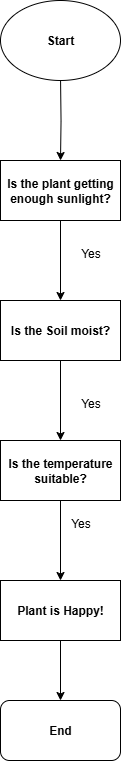

The diagram above was exported from draw.io. Its source (the exported page's mxGraphModel, read from the mxfile embedded in the PNG):
<mxGraphModel dx="1603" dy="811" grid="1" gridSize="10" guides="1" tooltips="1" connect="1" arrows="1" fold="1" page="1" pageScale="1" pageWidth="850" pageHeight="1100" math="0" shadow="0">
  <root>
    <mxCell id="0" />
    <mxCell id="1" parent="0" />
    <mxCell id="aLi5Rh8s7fmcFJ4jRa-i-3" value="" style="edgeStyle=orthogonalEdgeStyle;rounded=0;orthogonalLoop=1;jettySize=auto;html=1;" edge="1" parent="1">
      <mxGeometry relative="1" as="geometry">
        <mxPoint x="390.0666666666666" y="170" as="sourcePoint" />
        <mxPoint x="390" y="250" as="targetPoint" />
      </mxGeometry>
    </mxCell>
    <mxCell id="aLi5Rh8s7fmcFJ4jRa-i-6" value="" style="edgeStyle=orthogonalEdgeStyle;rounded=0;orthogonalLoop=1;jettySize=auto;html=1;" edge="1" parent="1" source="aLi5Rh8s7fmcFJ4jRa-i-4" target="aLi5Rh8s7fmcFJ4jRa-i-5">
      <mxGeometry relative="1" as="geometry" />
    </mxCell>
    <mxCell id="aLi5Rh8s7fmcFJ4jRa-i-4" value="&lt;b&gt;Is the plant getting enough sunlight?&lt;/b&gt;" style="rounded=0;whiteSpace=wrap;html=1;" vertex="1" parent="1">
      <mxGeometry x="330" y="250" width="120" height="60" as="geometry" />
    </mxCell>
    <mxCell id="aLi5Rh8s7fmcFJ4jRa-i-8" value="" style="edgeStyle=orthogonalEdgeStyle;rounded=0;orthogonalLoop=1;jettySize=auto;html=1;" edge="1" parent="1" source="aLi5Rh8s7fmcFJ4jRa-i-5" target="aLi5Rh8s7fmcFJ4jRa-i-7">
      <mxGeometry relative="1" as="geometry" />
    </mxCell>
    <mxCell id="aLi5Rh8s7fmcFJ4jRa-i-5" value="&lt;b&gt;Is the Soil moist?&lt;/b&gt;" style="rounded=0;whiteSpace=wrap;html=1;" vertex="1" parent="1">
      <mxGeometry x="330" y="390" width="120" height="60" as="geometry" />
    </mxCell>
    <mxCell id="aLi5Rh8s7fmcFJ4jRa-i-10" value="" style="edgeStyle=orthogonalEdgeStyle;rounded=0;orthogonalLoop=1;jettySize=auto;html=1;" edge="1" parent="1" source="aLi5Rh8s7fmcFJ4jRa-i-7" target="aLi5Rh8s7fmcFJ4jRa-i-9">
      <mxGeometry relative="1" as="geometry" />
    </mxCell>
    <mxCell id="aLi5Rh8s7fmcFJ4jRa-i-7" value="&lt;b&gt;Is the temperature suitable?&lt;/b&gt;" style="whiteSpace=wrap;html=1;rounded=0;" vertex="1" parent="1">
      <mxGeometry x="330" y="530" width="120" height="60" as="geometry" />
    </mxCell>
    <mxCell id="aLi5Rh8s7fmcFJ4jRa-i-9" value="&lt;b&gt;Plant is Happy!&lt;/b&gt;" style="whiteSpace=wrap;html=1;rounded=0;" vertex="1" parent="1">
      <mxGeometry x="330" y="670" width="120" height="60" as="geometry" />
    </mxCell>
    <mxCell id="aLi5Rh8s7fmcFJ4jRa-i-11" value="&lt;b&gt;End&lt;/b&gt;" style="rounded=1;whiteSpace=wrap;html=1;" vertex="1" parent="1">
      <mxGeometry x="330" y="790" width="120" height="60" as="geometry" />
    </mxCell>
    <mxCell id="aLi5Rh8s7fmcFJ4jRa-i-12" value="" style="endArrow=classic;html=1;rounded=0;exitX=0.5;exitY=1;exitDx=0;exitDy=0;entryX=0.5;entryY=0;entryDx=0;entryDy=0;" edge="1" parent="1" source="aLi5Rh8s7fmcFJ4jRa-i-9" target="aLi5Rh8s7fmcFJ4jRa-i-11">
      <mxGeometry width="50" height="50" relative="1" as="geometry">
        <mxPoint x="480" y="680" as="sourcePoint" />
        <mxPoint x="530" y="630" as="targetPoint" />
      </mxGeometry>
    </mxCell>
    <mxCell id="aLi5Rh8s7fmcFJ4jRa-i-14" value="Yes" style="text;html=1;align=center;verticalAlign=middle;resizable=0;points=[];autosize=1;strokeColor=none;fillColor=none;" vertex="1" parent="1">
      <mxGeometry x="400" y="328" width="40" height="30" as="geometry" />
    </mxCell>
    <mxCell id="aLi5Rh8s7fmcFJ4jRa-i-15" value="Yes" style="text;html=1;align=center;verticalAlign=middle;resizable=0;points=[];autosize=1;strokeColor=none;fillColor=none;" vertex="1" parent="1">
      <mxGeometry x="400" y="478" width="40" height="30" as="geometry" />
    </mxCell>
    <mxCell id="aLi5Rh8s7fmcFJ4jRa-i-16" value="Yes" style="text;html=1;align=center;verticalAlign=middle;resizable=0;points=[];autosize=1;strokeColor=none;fillColor=none;" vertex="1" parent="1">
      <mxGeometry x="390" y="598" width="40" height="30" as="geometry" />
    </mxCell>
    <mxCell id="aLi5Rh8s7fmcFJ4jRa-i-17" value="&lt;b&gt;Start&lt;/b&gt;" style="ellipse;whiteSpace=wrap;html=1;" vertex="1" parent="1">
      <mxGeometry x="330" y="90" width="120" height="80" as="geometry" />
    </mxCell>
  </root>
</mxGraphModel>